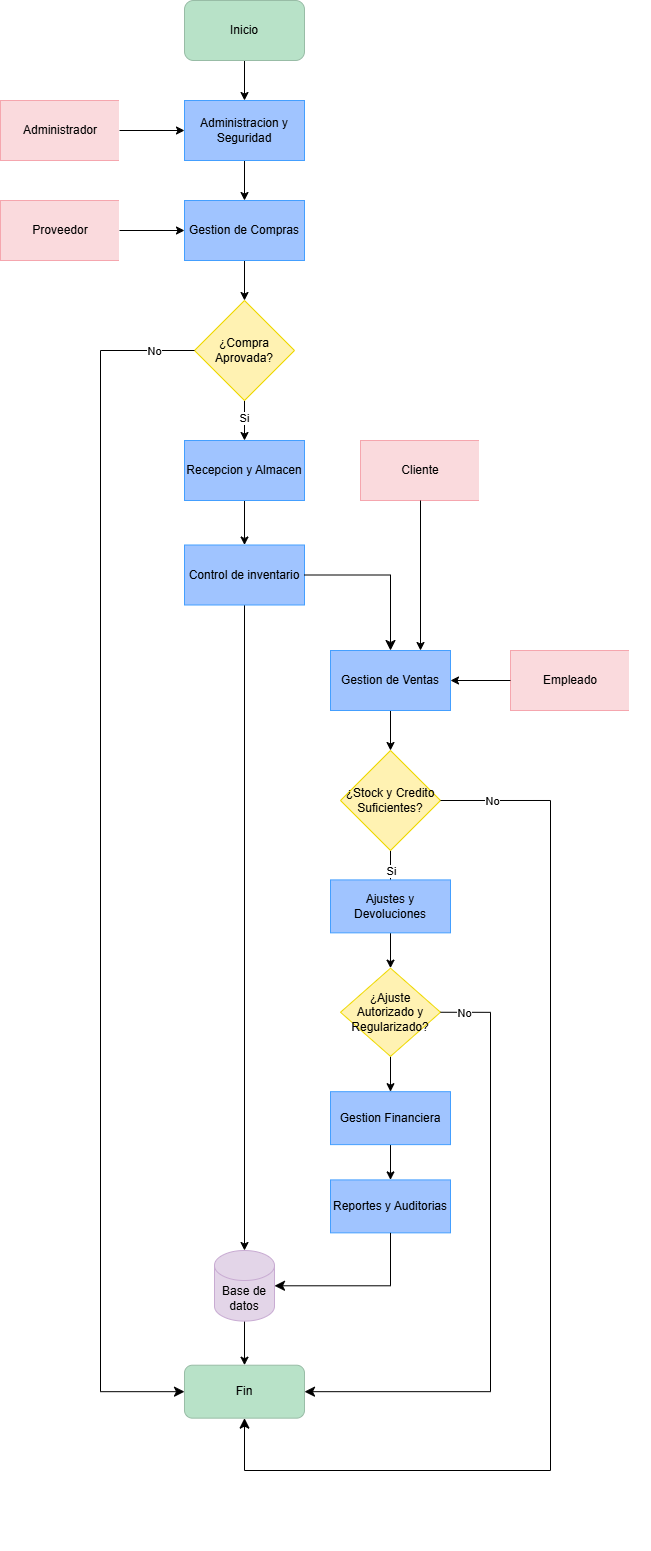

The diagram above was exported from draw.io. Its source (the exported page's mxGraphModel, read from the mxfile embedded in the PNG):
<mxGraphModel dx="2140" dy="892" grid="1" gridSize="10" guides="1" tooltips="1" connect="1" arrows="1" fold="1" page="1" pageScale="1" pageWidth="827" pageHeight="1169" background="#FFFFFF" math="0" shadow="0">
  <root>
    <mxCell id="0" />
    <mxCell id="1" parent="0" />
    <mxCell id="47" style="edgeStyle=none;html=1;exitX=0.5;exitY=1;exitDx=0;exitDy=0;entryX=0.5;entryY=0;entryDx=0;entryDy=0;" edge="1" parent="1" source="2" target="12">
      <mxGeometry relative="1" as="geometry" />
    </mxCell>
    <mxCell id="2" value="Inicio" style="rounded=1;whiteSpace=wrap;html=1;fillColor=#B8E2C8;strokeColor=#98BCA6;" vertex="1" parent="1">
      <mxGeometry x="354" y="10" width="120" height="60" as="geometry" />
    </mxCell>
    <mxCell id="49" style="edgeStyle=none;html=1;exitX=0.5;exitY=1;exitDx=0;exitDy=0;entryX=0.5;entryY=0;entryDx=0;entryDy=0;" edge="1" parent="1" source="4" target="14">
      <mxGeometry relative="1" as="geometry" />
    </mxCell>
    <mxCell id="4" value="Gestion de Compras" style="rounded=0;whiteSpace=wrap;html=1;fillColor=#A0C4FF;strokeColor=#449FFF;" vertex="1" parent="1">
      <mxGeometry x="354" y="210" width="120" height="60" as="geometry" />
    </mxCell>
    <mxCell id="52" style="edgeStyle=none;html=1;exitX=0.5;exitY=1;exitDx=0;exitDy=0;entryX=0.5;entryY=0;entryDx=0;entryDy=0;" edge="1" parent="1" source="5" target="6">
      <mxGeometry relative="1" as="geometry" />
    </mxCell>
    <mxCell id="5" value="Recepcion y Almacen" style="rounded=0;whiteSpace=wrap;html=1;fillColor=#A0C4FF;strokeColor=#449FFF;" vertex="1" parent="1">
      <mxGeometry x="354" y="450" width="120" height="60" as="geometry" />
    </mxCell>
    <mxCell id="61" style="edgeStyle=none;html=1;exitX=0.5;exitY=1;exitDx=0;exitDy=0;endArrow=classic;endFill=1;entryX=0.5;entryY=0;entryDx=0;entryDy=0;entryPerimeter=0;" edge="1" parent="1" source="6" target="46">
      <mxGeometry relative="1" as="geometry">
        <mxPoint x="414" y="1410" as="targetPoint" />
      </mxGeometry>
    </mxCell>
    <mxCell id="6" value="Control de inventario" style="rounded=0;whiteSpace=wrap;html=1;fillColor=#A0C4FF;strokeColor=#449FFF;" vertex="1" parent="1">
      <mxGeometry x="354" y="554.5" width="120" height="60" as="geometry" />
    </mxCell>
    <mxCell id="54" style="edgeStyle=none;html=1;exitX=0.5;exitY=1;exitDx=0;exitDy=0;entryX=0.5;entryY=0;entryDx=0;entryDy=0;" edge="1" parent="1" source="7" target="15">
      <mxGeometry relative="1" as="geometry" />
    </mxCell>
    <mxCell id="7" value="Gestion de Ventas" style="rounded=0;whiteSpace=wrap;html=1;fillColor=#A0C4FF;strokeColor=#449FFF;" vertex="1" parent="1">
      <mxGeometry x="500" y="660" width="120" height="60" as="geometry" />
    </mxCell>
    <mxCell id="48" style="edgeStyle=none;html=1;exitX=0.5;exitY=1;exitDx=0;exitDy=0;entryX=0.5;entryY=0;entryDx=0;entryDy=0;" edge="1" parent="1" source="12" target="4">
      <mxGeometry relative="1" as="geometry" />
    </mxCell>
    <mxCell id="12" value="Administracion y Seguridad" style="rounded=0;whiteSpace=wrap;html=1;fillColor=#A0C4FF;strokeColor=#449FFF;" vertex="1" parent="1">
      <mxGeometry x="354" y="110" width="120" height="60" as="geometry" />
    </mxCell>
    <mxCell id="50" style="edgeStyle=none;html=1;exitX=0.5;exitY=1;exitDx=0;exitDy=0;entryX=0.5;entryY=0;entryDx=0;entryDy=0;" edge="1" parent="1" source="14" target="5">
      <mxGeometry relative="1" as="geometry" />
    </mxCell>
    <mxCell id="51" value="Si" style="edgeLabel;html=1;align=center;verticalAlign=middle;resizable=0;points=[];" vertex="1" connectable="0" parent="50">
      <mxGeometry x="-0.15" y="-1" relative="1" as="geometry">
        <mxPoint as="offset" />
      </mxGeometry>
    </mxCell>
    <mxCell id="14" value="¿Compra Aprovada?" style="rhombus;whiteSpace=wrap;html=1;fillColor=#FFF2B2;strokeColor=#EED800;" vertex="1" parent="1">
      <mxGeometry x="364" y="310" width="100" height="100" as="geometry" />
    </mxCell>
    <mxCell id="56" style="edgeStyle=none;html=1;exitX=0.5;exitY=1;exitDx=0;exitDy=0;entryX=0.5;entryY=0;entryDx=0;entryDy=0;" edge="1" parent="1" source="15">
      <mxGeometry relative="1" as="geometry">
        <mxPoint x="560" y="900.0000000000002" as="targetPoint" />
      </mxGeometry>
    </mxCell>
    <mxCell id="57" value="Si" style="edgeLabel;html=1;align=center;verticalAlign=middle;resizable=0;points=[];" vertex="1" connectable="0" parent="56">
      <mxGeometry x="-0.0389" relative="1" as="geometry">
        <mxPoint as="offset" />
      </mxGeometry>
    </mxCell>
    <mxCell id="15" value="¿Stock y Credito Suficientes?" style="rhombus;whiteSpace=wrap;html=1;fillColor=#FFF2B2;strokeColor=#EED800;" vertex="1" parent="1">
      <mxGeometry x="510" y="760" width="100" height="100" as="geometry" />
    </mxCell>
    <mxCell id="20" value="" style="group" vertex="1" connectable="0" parent="1">
      <mxGeometry x="530" y="445" width="130" height="70" as="geometry" />
    </mxCell>
    <mxCell id="22" value="" style="group" vertex="1" connectable="0" parent="20">
      <mxGeometry width="130" height="70" as="geometry" />
    </mxCell>
    <mxCell id="23" value="" style="group" vertex="1" connectable="0" parent="22">
      <mxGeometry width="140" height="70" as="geometry" />
    </mxCell>
    <mxCell id="18" value="Cliente" style="rounded=0;whiteSpace=wrap;html=1;fillColor=#FADADD;strokeColor=#F5A6AE;" vertex="1" parent="23">
      <mxGeometry y="5" width="120" height="60" as="geometry" />
    </mxCell>
    <mxCell id="19" value="" style="rounded=0;whiteSpace=wrap;html=1;strokeColor=#FFFFFF;" vertex="1" parent="23">
      <mxGeometry x="119" width="20" height="70" as="geometry" />
    </mxCell>
    <mxCell id="31" value="" style="group" vertex="1" connectable="0" parent="1">
      <mxGeometry x="170" y="210" width="130" height="70" as="geometry" />
    </mxCell>
    <mxCell id="32" value="" style="group" vertex="1" connectable="0" parent="31">
      <mxGeometry y="-5" width="130" height="70" as="geometry" />
    </mxCell>
    <mxCell id="33" value="" style="group" vertex="1" connectable="0" parent="32">
      <mxGeometry width="140" height="70" as="geometry" />
    </mxCell>
    <mxCell id="34" value="Proveedor" style="rounded=0;whiteSpace=wrap;html=1;fillColor=#FADADD;strokeColor=#F5A6AE;" vertex="1" parent="33">
      <mxGeometry y="5" width="120" height="60" as="geometry" />
    </mxCell>
    <mxCell id="35" value="" style="rounded=0;whiteSpace=wrap;html=1;strokeColor=#FFFFFF;" vertex="1" parent="33">
      <mxGeometry x="119" width="20" height="70" as="geometry" />
    </mxCell>
    <mxCell id="36" value="" style="group" vertex="1" connectable="0" parent="1">
      <mxGeometry x="680" y="660" width="130" height="70" as="geometry" />
    </mxCell>
    <mxCell id="37" value="" style="group" vertex="1" connectable="0" parent="36">
      <mxGeometry y="-5" width="130" height="70" as="geometry" />
    </mxCell>
    <mxCell id="38" value="" style="group" vertex="1" connectable="0" parent="37">
      <mxGeometry width="140" height="70" as="geometry" />
    </mxCell>
    <mxCell id="39" value="Empleado" style="rounded=0;whiteSpace=wrap;html=1;fillColor=#FADADD;strokeColor=#F5A6AE;" vertex="1" parent="38">
      <mxGeometry y="5" width="120" height="60" as="geometry" />
    </mxCell>
    <mxCell id="40" value="" style="rounded=0;whiteSpace=wrap;html=1;strokeColor=#FFFFFF;" vertex="1" parent="38">
      <mxGeometry x="119" width="20" height="70" as="geometry" />
    </mxCell>
    <mxCell id="41" value="" style="group" vertex="1" connectable="0" parent="1">
      <mxGeometry x="170" y="110" width="130" height="70" as="geometry" />
    </mxCell>
    <mxCell id="42" value="" style="group" vertex="1" connectable="0" parent="41">
      <mxGeometry y="-5" width="130" height="70" as="geometry" />
    </mxCell>
    <mxCell id="43" value="" style="group" vertex="1" connectable="0" parent="42">
      <mxGeometry width="140" height="70" as="geometry" />
    </mxCell>
    <mxCell id="44" value="Administrador" style="rounded=0;whiteSpace=wrap;html=1;fillColor=#FADADD;strokeColor=#F5A6AE;" vertex="1" parent="43">
      <mxGeometry y="5" width="120" height="60" as="geometry" />
    </mxCell>
    <mxCell id="45" value="" style="rounded=0;whiteSpace=wrap;html=1;strokeColor=#FFFFFF;" vertex="1" parent="43">
      <mxGeometry x="119" width="20" height="70" as="geometry" />
    </mxCell>
    <mxCell id="53" value="" style="edgeStyle=elbowEdgeStyle;elbow=horizontal;endArrow=classic;html=1;curved=0;rounded=0;endSize=8;startSize=8;exitX=1;exitY=0.5;exitDx=0;exitDy=0;entryX=0.5;entryY=0;entryDx=0;entryDy=0;" edge="1" parent="1" source="6" target="7">
      <mxGeometry width="50" height="50" relative="1" as="geometry">
        <mxPoint x="400" y="510" as="sourcePoint" />
        <mxPoint x="450" y="460" as="targetPoint" />
        <Array as="points">
          <mxPoint x="560" y="620" />
        </Array>
      </mxGeometry>
    </mxCell>
    <mxCell id="62" style="edgeStyle=none;html=1;exitX=0;exitY=0.5;exitDx=0;exitDy=0;entryX=0;entryY=0.5;entryDx=0;entryDy=0;" edge="1" parent="1" source="45" target="12">
      <mxGeometry relative="1" as="geometry" />
    </mxCell>
    <mxCell id="63" style="edgeStyle=none;html=1;exitX=0;exitY=0.5;exitDx=0;exitDy=0;entryX=1;entryY=0.5;entryDx=0;entryDy=0;" edge="1" parent="1" source="39" target="7">
      <mxGeometry relative="1" as="geometry" />
    </mxCell>
    <mxCell id="65" style="edgeStyle=none;html=1;exitX=0;exitY=0.5;exitDx=0;exitDy=0;entryX=0;entryY=0.5;entryDx=0;entryDy=0;" edge="1" parent="1" source="35" target="4">
      <mxGeometry relative="1" as="geometry" />
    </mxCell>
    <mxCell id="72" value="" style="edgeStyle=elbowEdgeStyle;elbow=vertical;endArrow=classic;html=1;curved=0;rounded=0;endSize=8;startSize=8;exitX=0;exitY=0.5;exitDx=0;exitDy=0;entryX=0;entryY=0.5;entryDx=0;entryDy=0;" edge="1" parent="1" source="14" target="70">
      <mxGeometry width="50" height="50" relative="1" as="geometry">
        <mxPoint x="210" y="400" as="sourcePoint" />
        <mxPoint x="220" y="1300" as="targetPoint" />
        <Array as="points">
          <mxPoint x="270" y="370" />
        </Array>
      </mxGeometry>
    </mxCell>
    <mxCell id="73" value="No" style="edgeLabel;html=1;align=center;verticalAlign=middle;resizable=0;points=[];" vertex="1" connectable="0" parent="72">
      <mxGeometry x="-0.9327" relative="1" as="geometry">
        <mxPoint x="1" as="offset" />
      </mxGeometry>
    </mxCell>
    <mxCell id="78" value="" style="group" vertex="1" connectable="0" parent="1">
      <mxGeometry x="444" y="809.99" width="276" height="750.01" as="geometry" />
    </mxCell>
    <mxCell id="77" style="edgeStyle=none;html=1;exitX=1;exitY=0.5;exitDx=0;exitDy=0;endArrow=none;endFill=0;" edge="1" parent="78" source="15">
      <mxGeometry relative="1" as="geometry">
        <mxPoint x="276" as="targetPoint" />
      </mxGeometry>
    </mxCell>
    <mxCell id="79" value="No" style="edgeLabel;html=1;align=center;verticalAlign=middle;resizable=0;points=[];" vertex="1" connectable="0" parent="77">
      <mxGeometry x="-0.0625" relative="1" as="geometry">
        <mxPoint as="offset" />
      </mxGeometry>
    </mxCell>
    <mxCell id="75" value="" style="edgeStyle=segmentEdgeStyle;endArrow=classic;html=1;curved=0;rounded=0;endSize=8;startSize=8;entryX=0.5;entryY=1;entryDx=0;entryDy=0;" edge="1" parent="78" target="70">
      <mxGeometry width="50" height="50" relative="1" as="geometry">
        <mxPoint x="276" y="0.013518321587598182" as="sourcePoint" />
        <mxPoint y="690.7994632965356" as="targetPoint" />
        <Array as="points">
          <mxPoint x="276" y="670" />
          <mxPoint x="-30" y="670" />
        </Array>
      </mxGeometry>
    </mxCell>
    <mxCell id="60" style="edgeStyle=none;html=1;exitX=0.5;exitY=1;exitDx=0;exitDy=0;entryX=0.5;entryY=0;entryDx=0;entryDy=0;" edge="1" parent="78" source="9" target="16">
      <mxGeometry relative="1" as="geometry">
        <mxPoint x="116" y="150.00905883460234" as="targetPoint" />
      </mxGeometry>
    </mxCell>
    <mxCell id="9" value="Ajustes y Devoluciones" style="rounded=0;whiteSpace=wrap;html=1;fillColor=#A0C4FF;strokeColor=#449FFF;" vertex="1" parent="78">
      <mxGeometry x="56" y="79.42071281514335" width="120" height="52.941259514593945" as="geometry" />
    </mxCell>
    <mxCell id="67" style="edgeStyle=none;html=1;exitX=0.5;exitY=1;exitDx=0;exitDy=0;entryX=0.5;entryY=0;entryDx=0;entryDy=0;" edge="1" parent="78" source="10" target="11">
      <mxGeometry relative="1" as="geometry" />
    </mxCell>
    <mxCell id="10" value="Gestion Financiera" style="rounded=0;whiteSpace=wrap;html=1;fillColor=#A0C4FF;strokeColor=#449FFF;" vertex="1" parent="78">
      <mxGeometry x="56" y="291.1857508735191" width="120" height="52.941259514593945" as="geometry" />
    </mxCell>
    <mxCell id="11" value="Reportes y Auditorias" style="rounded=0;whiteSpace=wrap;html=1;fillColor=#A0C4FF;strokeColor=#449FFF;" vertex="1" parent="78">
      <mxGeometry x="56" y="379.42118339784236" width="120" height="52.941259514593945" as="geometry" />
    </mxCell>
    <mxCell id="66" style="edgeStyle=none;html=1;exitX=0.5;exitY=1;exitDx=0;exitDy=0;entryX=0.5;entryY=0;entryDx=0;entryDy=0;" edge="1" parent="78" source="16" target="10">
      <mxGeometry relative="1" as="geometry" />
    </mxCell>
    <mxCell id="16" value="¿Ajuste Autorizado y Regularizado?" style="rhombus;whiteSpace=wrap;html=1;fillColor=#FFF2B2;strokeColor=#EED800;" vertex="1" parent="78">
      <mxGeometry x="66" y="167.65614533946658" width="100" height="88.23543252432324" as="geometry" />
    </mxCell>
    <mxCell id="88" style="edgeStyle=none;html=1;exitX=0.5;exitY=1;exitDx=0;exitDy=0;exitPerimeter=0;entryX=0.5;entryY=0;entryDx=0;entryDy=0;" edge="1" parent="78" source="46" target="70">
      <mxGeometry relative="1" as="geometry" />
    </mxCell>
    <mxCell id="46" value="Base de datos" style="shape=cylinder3;whiteSpace=wrap;html=1;boundedLbl=1;backgroundOutline=1;size=15;fillColor=#E3D5E8;strokeColor=#C8ABD2;" vertex="1" parent="78">
      <mxGeometry x="-60" y="450.00952941730094" width="60" height="70.5883460194586" as="geometry" />
    </mxCell>
    <mxCell id="70" value="Fin" style="rounded=1;whiteSpace=wrap;html=1;fillColor=#B8E2C8;strokeColor=#98BCA6;" vertex="1" parent="78">
      <mxGeometry x="-90" y="564.7155916989212" width="120" height="52.941259514593945" as="geometry" />
    </mxCell>
    <mxCell id="83" value="" style="edgeStyle=segmentEdgeStyle;endArrow=classic;html=1;curved=0;rounded=0;endSize=8;startSize=8;entryX=1;entryY=0.5;entryDx=0;entryDy=0;exitX=1;exitY=0.5;exitDx=0;exitDy=0;" edge="1" parent="78" source="16" target="70">
      <mxGeometry width="50" height="50" relative="1" as="geometry">
        <mxPoint x="186" y="220.59740485406053" as="sourcePoint" />
        <mxPoint x="236" y="547.0685051940566" as="targetPoint" />
        <Array as="points">
          <mxPoint x="216" y="211.7738616016282" />
          <mxPoint x="216" y="591.1862214562182" />
        </Array>
      </mxGeometry>
    </mxCell>
    <mxCell id="84" value="No" style="edgeLabel;html=1;align=center;verticalAlign=middle;resizable=0;points=[];" vertex="1" connectable="0" parent="83">
      <mxGeometry x="-0.9238" relative="1" as="geometry">
        <mxPoint as="offset" />
      </mxGeometry>
    </mxCell>
    <mxCell id="87" value="" style="edgeStyle=elbowEdgeStyle;elbow=vertical;endArrow=classic;html=1;curved=0;rounded=0;endSize=8;startSize=8;exitX=0.5;exitY=1;exitDx=0;exitDy=0;entryX=1;entryY=0.5;entryDx=0;entryDy=0;entryPerimeter=0;" edge="1" parent="78" source="11" target="46">
      <mxGeometry width="50" height="50" relative="1" as="geometry">
        <mxPoint x="-4" y="494.1272456794626" as="sourcePoint" />
        <mxPoint x="6" y="494.1272456794626" as="targetPoint" />
        <Array as="points">
          <mxPoint x="56" y="485.30370242703026" />
        </Array>
      </mxGeometry>
    </mxCell>
    <mxCell id="80" style="edgeStyle=none;html=1;exitX=0.5;exitY=1;exitDx=0;exitDy=0;entryX=0.75;entryY=0;entryDx=0;entryDy=0;" edge="1" parent="1" source="18" target="7">
      <mxGeometry relative="1" as="geometry" />
    </mxCell>
  </root>
</mxGraphModel>